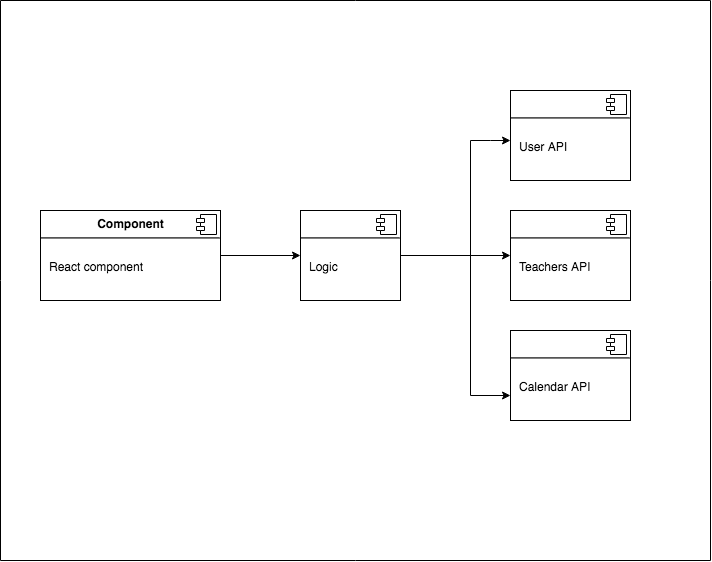

The diagram above was exported from draw.io. Its source (the exported page's mxGraphModel, read from the mxfile embedded in the PNG):
<mxGraphModel dx="772" dy="410" grid="1" gridSize="10" guides="1" tooltips="1" connect="1" arrows="1" fold="1" page="1" pageScale="1" pageWidth="827" pageHeight="1169" math="0" shadow="0">
  <root>
    <mxCell id="0" />
    <mxCell id="1" parent="0" />
    <mxCell id="gIYSH9qu07DOz5qtcadX-64" value="" style="endArrow=none;html=1;" edge="1" parent="1">
      <mxGeometry width="50" height="50" relative="1" as="geometry">
        <mxPoint x="20" y="680" as="sourcePoint" />
        <mxPoint x="730" y="680" as="targetPoint" />
      </mxGeometry>
    </mxCell>
    <mxCell id="gIYSH9qu07DOz5qtcadX-65" value="" style="endArrow=none;html=1;" edge="1" parent="1">
      <mxGeometry width="50" height="50" relative="1" as="geometry">
        <mxPoint x="20" y="120" as="sourcePoint" />
        <mxPoint x="730" y="120" as="targetPoint" />
      </mxGeometry>
    </mxCell>
    <mxCell id="gIYSH9qu07DOz5qtcadX-66" value="" style="endArrow=none;html=1;" edge="1" parent="1">
      <mxGeometry width="50" height="50" relative="1" as="geometry">
        <mxPoint x="730" y="120" as="sourcePoint" />
        <mxPoint x="730" y="680" as="targetPoint" />
      </mxGeometry>
    </mxCell>
    <mxCell id="gIYSH9qu07DOz5qtcadX-67" value="" style="endArrow=none;html=1;" edge="1" parent="1">
      <mxGeometry width="50" height="50" relative="1" as="geometry">
        <mxPoint x="20" y="120" as="sourcePoint" />
        <mxPoint x="20" y="680" as="targetPoint" />
      </mxGeometry>
    </mxCell>
    <mxCell id="gIYSH9qu07DOz5qtcadX-145" value="" style="edgeStyle=orthogonalEdgeStyle;rounded=0;orthogonalLoop=1;jettySize=auto;html=1;" edge="1" parent="1" source="gIYSH9qu07DOz5qtcadX-138" target="gIYSH9qu07DOz5qtcadX-143">
      <mxGeometry relative="1" as="geometry" />
    </mxCell>
    <mxCell id="gIYSH9qu07DOz5qtcadX-138" value="&lt;p style=&quot;margin: 0px ; margin-top: 6px ; text-align: center&quot;&gt;&lt;b&gt;Component&lt;/b&gt;&lt;/p&gt;&lt;hr&gt;&lt;p style=&quot;margin: 0px ; margin-left: 8px&quot;&gt;&lt;br&gt;&lt;/p&gt;&lt;p style=&quot;margin: 0px ; margin-left: 8px&quot;&gt;React component&lt;br&gt;&lt;/p&gt;" style="align=left;overflow=fill;html=1;rounded=0;comic=0;strokeWidth=1;fillColor=none;" vertex="1" parent="1">
      <mxGeometry x="60" y="330" width="180" height="90" as="geometry" />
    </mxCell>
    <mxCell id="gIYSH9qu07DOz5qtcadX-139" value="" style="shape=component;jettyWidth=8;jettyHeight=4;" vertex="1" parent="gIYSH9qu07DOz5qtcadX-138">
      <mxGeometry x="1" width="20" height="20" relative="1" as="geometry">
        <mxPoint x="-24" y="4" as="offset" />
      </mxGeometry>
    </mxCell>
    <mxCell id="gIYSH9qu07DOz5qtcadX-148" value="" style="edgeStyle=orthogonalEdgeStyle;rounded=0;orthogonalLoop=1;jettySize=auto;html=1;" edge="1" parent="1" source="gIYSH9qu07DOz5qtcadX-143">
      <mxGeometry relative="1" as="geometry">
        <mxPoint x="530" y="260" as="targetPoint" />
        <Array as="points">
          <mxPoint x="490" y="375" />
          <mxPoint x="490" y="260" />
          <mxPoint x="510" y="260" />
        </Array>
      </mxGeometry>
    </mxCell>
    <mxCell id="gIYSH9qu07DOz5qtcadX-155" value="" style="edgeStyle=orthogonalEdgeStyle;rounded=0;orthogonalLoop=1;jettySize=auto;html=1;" edge="1" parent="1">
      <mxGeometry relative="1" as="geometry">
        <mxPoint x="490" y="350" as="sourcePoint" />
        <mxPoint x="530" y="515" as="targetPoint" />
        <Array as="points">
          <mxPoint x="490" y="515" />
        </Array>
      </mxGeometry>
    </mxCell>
    <mxCell id="gIYSH9qu07DOz5qtcadX-169" value="" style="edgeStyle=orthogonalEdgeStyle;rounded=0;orthogonalLoop=1;jettySize=auto;html=1;entryX=0;entryY=0.5;entryDx=0;entryDy=0;" edge="1" parent="1" target="gIYSH9qu07DOz5qtcadX-164">
      <mxGeometry relative="1" as="geometry">
        <mxPoint x="490" y="380" as="sourcePoint" />
        <mxPoint x="500" y="375" as="targetPoint" />
        <Array as="points">
          <mxPoint x="490" y="375" />
        </Array>
      </mxGeometry>
    </mxCell>
    <mxCell id="gIYSH9qu07DOz5qtcadX-143" value="&lt;p style=&quot;margin: 0px ; margin-top: 6px ; text-align: center&quot;&gt;&lt;br&gt;&lt;/p&gt;&lt;hr&gt;&lt;p style=&quot;margin: 0px ; margin-left: 8px&quot;&gt;&lt;br&gt;&lt;/p&gt;&lt;p style=&quot;margin: 0px ; margin-left: 8px&quot;&gt;Logic&lt;br&gt;&lt;/p&gt;" style="align=left;overflow=fill;html=1;rounded=0;comic=0;strokeWidth=1;fillColor=none;" vertex="1" parent="1">
      <mxGeometry x="320" y="330" width="100" height="90" as="geometry" />
    </mxCell>
    <mxCell id="gIYSH9qu07DOz5qtcadX-144" value="" style="shape=component;jettyWidth=8;jettyHeight=4;" vertex="1" parent="gIYSH9qu07DOz5qtcadX-143">
      <mxGeometry x="1" width="20" height="20" relative="1" as="geometry">
        <mxPoint x="-24" y="4" as="offset" />
      </mxGeometry>
    </mxCell>
    <mxCell id="gIYSH9qu07DOz5qtcadX-156" value="&lt;p style=&quot;margin: 0px ; margin-top: 6px ; text-align: center&quot;&gt;&lt;br&gt;&lt;/p&gt;&lt;hr&gt;&lt;p style=&quot;margin: 0px ; margin-left: 8px&quot;&gt;&lt;br&gt;&lt;/p&gt;&lt;p style=&quot;margin: 0px ; margin-left: 8px&quot;&gt;User API&lt;br&gt;&lt;/p&gt;" style="align=left;overflow=fill;html=1;rounded=0;comic=0;strokeWidth=1;fillColor=none;" vertex="1" parent="1">
      <mxGeometry x="530" y="210" width="120" height="90" as="geometry" />
    </mxCell>
    <mxCell id="gIYSH9qu07DOz5qtcadX-157" value="" style="shape=component;jettyWidth=8;jettyHeight=4;" vertex="1" parent="gIYSH9qu07DOz5qtcadX-156">
      <mxGeometry x="1" width="20" height="20" relative="1" as="geometry">
        <mxPoint x="-24" y="4" as="offset" />
      </mxGeometry>
    </mxCell>
    <mxCell id="gIYSH9qu07DOz5qtcadX-164" value="&lt;p style=&quot;margin: 0px ; margin-top: 6px ; text-align: center&quot;&gt;&lt;br&gt;&lt;/p&gt;&lt;hr&gt;&lt;p style=&quot;margin: 0px ; margin-left: 8px&quot;&gt;&lt;br&gt;&lt;/p&gt;&lt;p style=&quot;margin: 0px ; margin-left: 8px&quot;&gt;Teachers API&lt;br&gt;&lt;/p&gt;" style="align=left;overflow=fill;html=1;rounded=0;comic=0;strokeWidth=1;fillColor=none;" vertex="1" parent="1">
      <mxGeometry x="530" y="330" width="120" height="90" as="geometry" />
    </mxCell>
    <mxCell id="gIYSH9qu07DOz5qtcadX-165" value="" style="shape=component;jettyWidth=8;jettyHeight=4;" vertex="1" parent="gIYSH9qu07DOz5qtcadX-164">
      <mxGeometry x="1" width="20" height="20" relative="1" as="geometry">
        <mxPoint x="-24" y="4" as="offset" />
      </mxGeometry>
    </mxCell>
    <mxCell id="gIYSH9qu07DOz5qtcadX-170" value="&lt;p style=&quot;margin: 0px ; margin-top: 6px ; text-align: center&quot;&gt;&lt;br&gt;&lt;/p&gt;&lt;hr&gt;&lt;p style=&quot;margin: 0px ; margin-left: 8px&quot;&gt;&lt;br&gt;&lt;/p&gt;&lt;p style=&quot;margin: 0px ; margin-left: 8px&quot;&gt;Calendar API&lt;br&gt;&lt;/p&gt;" style="align=left;overflow=fill;html=1;rounded=0;comic=0;strokeWidth=1;fillColor=none;" vertex="1" parent="1">
      <mxGeometry x="530" y="450" width="120" height="90" as="geometry" />
    </mxCell>
    <mxCell id="gIYSH9qu07DOz5qtcadX-171" value="" style="shape=component;jettyWidth=8;jettyHeight=4;" vertex="1" parent="gIYSH9qu07DOz5qtcadX-170">
      <mxGeometry x="1" width="20" height="20" relative="1" as="geometry">
        <mxPoint x="-24" y="4" as="offset" />
      </mxGeometry>
    </mxCell>
  </root>
</mxGraphModel>